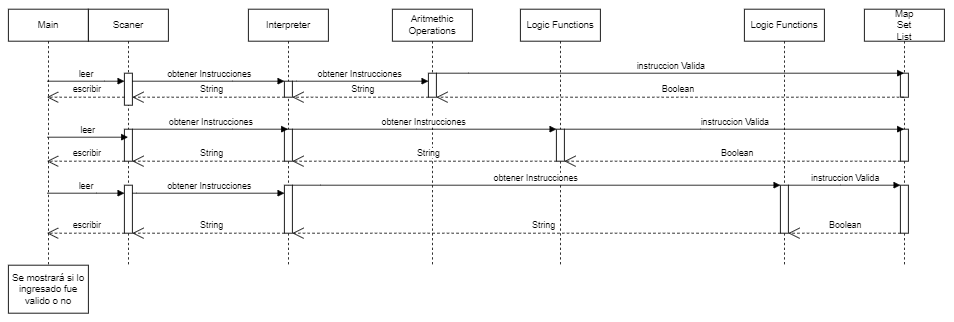

The diagram above was exported from draw.io. Its source (the exported page's mxGraphModel, read from the mxfile embedded in the PNG):
<mxGraphModel dx="2867" dy="1220" grid="0" gridSize="10" guides="1" tooltips="1" connect="1" arrows="1" fold="1" page="0" pageScale="1" pageWidth="850" pageHeight="1100" math="0" shadow="0">
  <root>
    <mxCell id="0" />
    <mxCell id="1" parent="0" />
    <mxCell id="aM9ryv3xv72pqoxQDRHE-1" value="Main" style="shape=umlLifeline;perimeter=lifelinePerimeter;whiteSpace=wrap;html=1;container=0;dropTarget=0;collapsible=0;recursiveResize=0;outlineConnect=0;portConstraint=eastwest;newEdgeStyle={&quot;edgeStyle&quot;:&quot;elbowEdgeStyle&quot;,&quot;elbow&quot;:&quot;vertical&quot;,&quot;curved&quot;:0,&quot;rounded&quot;:0};" parent="1" vertex="1">
      <mxGeometry x="40" y="40" width="100" height="320" as="geometry" />
    </mxCell>
    <mxCell id="aM9ryv3xv72pqoxQDRHE-5" value="Scaner" style="shape=umlLifeline;perimeter=lifelinePerimeter;whiteSpace=wrap;html=1;container=0;dropTarget=0;collapsible=0;recursiveResize=0;outlineConnect=0;portConstraint=eastwest;newEdgeStyle={&quot;edgeStyle&quot;:&quot;elbowEdgeStyle&quot;,&quot;elbow&quot;:&quot;vertical&quot;,&quot;curved&quot;:0,&quot;rounded&quot;:0};" parent="1" vertex="1">
      <mxGeometry x="140" y="40" width="100" height="320" as="geometry" />
    </mxCell>
    <mxCell id="aM9ryv3xv72pqoxQDRHE-6" value="" style="html=1;points=[];perimeter=orthogonalPerimeter;outlineConnect=0;targetShapes=umlLifeline;portConstraint=eastwest;newEdgeStyle={&quot;edgeStyle&quot;:&quot;elbowEdgeStyle&quot;,&quot;elbow&quot;:&quot;vertical&quot;,&quot;curved&quot;:0,&quot;rounded&quot;:0};" parent="aM9ryv3xv72pqoxQDRHE-5" vertex="1">
      <mxGeometry x="45" y="80" width="10" height="40" as="geometry" />
    </mxCell>
    <mxCell id="a4NnpcPC9JIKffq9n6W8-2" value="" style="html=1;points=[];perimeter=orthogonalPerimeter;outlineConnect=0;targetShapes=umlLifeline;portConstraint=eastwest;newEdgeStyle={&quot;edgeStyle&quot;:&quot;elbowEdgeStyle&quot;,&quot;elbow&quot;:&quot;vertical&quot;,&quot;curved&quot;:0,&quot;rounded&quot;:0};" vertex="1" parent="aM9ryv3xv72pqoxQDRHE-5">
      <mxGeometry x="45" y="150" width="10" height="40" as="geometry" />
    </mxCell>
    <mxCell id="a4NnpcPC9JIKffq9n6W8-8" value="" style="html=1;points=[];perimeter=orthogonalPerimeter;outlineConnect=0;targetShapes=umlLifeline;portConstraint=eastwest;newEdgeStyle={&quot;edgeStyle&quot;:&quot;elbowEdgeStyle&quot;,&quot;elbow&quot;:&quot;vertical&quot;,&quot;curved&quot;:0,&quot;rounded&quot;:0};" vertex="1" parent="aM9ryv3xv72pqoxQDRHE-5">
      <mxGeometry x="45" y="220" width="10" height="60" as="geometry" />
    </mxCell>
    <mxCell id="aM9ryv3xv72pqoxQDRHE-7" value="leer" style="html=1;verticalAlign=bottom;endArrow=block;edgeStyle=elbowEdgeStyle;elbow=vertical;curved=0;rounded=0;" parent="1" source="aM9ryv3xv72pqoxQDRHE-1" target="aM9ryv3xv72pqoxQDRHE-6" edge="1">
      <mxGeometry relative="1" as="geometry">
        <mxPoint x="95" y="120" as="sourcePoint" />
        <Array as="points">
          <mxPoint x="160" y="130" />
          <mxPoint x="180" y="120" />
        </Array>
      </mxGeometry>
    </mxCell>
    <mxCell id="a4NnpcPC9JIKffq9n6W8-1" value="escribir" style="endArrow=open;endSize=12;dashed=1;html=1;rounded=0;" edge="1" parent="1" source="aM9ryv3xv72pqoxQDRHE-6" target="aM9ryv3xv72pqoxQDRHE-1">
      <mxGeometry x="-0.0313" y="-10" width="160" relative="1" as="geometry">
        <mxPoint x="120" y="280" as="sourcePoint" />
        <mxPoint x="330" y="450" as="targetPoint" />
        <Array as="points">
          <mxPoint x="150" y="150" />
        </Array>
        <mxPoint as="offset" />
      </mxGeometry>
    </mxCell>
    <mxCell id="a4NnpcPC9JIKffq9n6W8-6" value="leer" style="html=1;verticalAlign=bottom;endArrow=block;edgeStyle=elbowEdgeStyle;elbow=vertical;curved=0;rounded=0;" edge="1" parent="1" source="aM9ryv3xv72pqoxQDRHE-1" target="aM9ryv3xv72pqoxQDRHE-5">
      <mxGeometry relative="1" as="geometry">
        <mxPoint x="105" y="130" as="sourcePoint" />
        <Array as="points">
          <mxPoint x="150" y="200" />
          <mxPoint x="190" y="130" />
        </Array>
        <mxPoint x="195" y="130" as="targetPoint" />
      </mxGeometry>
    </mxCell>
    <mxCell id="a4NnpcPC9JIKffq9n6W8-7" value="escribir" style="endArrow=open;endSize=12;dashed=1;html=1;rounded=0;" edge="1" parent="1" source="a4NnpcPC9JIKffq9n6W8-2" target="aM9ryv3xv72pqoxQDRHE-1">
      <mxGeometry x="-0.0313" y="-10" width="160" relative="1" as="geometry">
        <mxPoint x="195" y="160" as="sourcePoint" />
        <mxPoint x="100" y="160" as="targetPoint" />
        <Array as="points">
          <mxPoint x="160" y="230" />
          <mxPoint x="150" y="230" />
        </Array>
        <mxPoint as="offset" />
      </mxGeometry>
    </mxCell>
    <mxCell id="a4NnpcPC9JIKffq9n6W8-9" value="leer" style="html=1;verticalAlign=bottom;endArrow=block;edgeStyle=elbowEdgeStyle;elbow=vertical;curved=0;rounded=0;" edge="1" parent="1" source="aM9ryv3xv72pqoxQDRHE-1" target="a4NnpcPC9JIKffq9n6W8-8">
      <mxGeometry relative="1" as="geometry">
        <mxPoint x="100" y="200" as="sourcePoint" />
        <Array as="points">
          <mxPoint x="150" y="270" />
          <mxPoint x="110" y="260" />
          <mxPoint x="160" y="210" />
          <mxPoint x="200" y="140" />
        </Array>
        <mxPoint x="200" y="200" as="targetPoint" />
      </mxGeometry>
    </mxCell>
    <mxCell id="a4NnpcPC9JIKffq9n6W8-10" value="escribir" style="endArrow=open;endSize=12;dashed=1;html=1;rounded=0;" edge="1" parent="1" source="a4NnpcPC9JIKffq9n6W8-8" target="aM9ryv3xv72pqoxQDRHE-1">
      <mxGeometry x="-0.0313" y="-10" width="160" relative="1" as="geometry">
        <mxPoint x="195" y="240" as="sourcePoint" />
        <mxPoint x="100" y="240" as="targetPoint" />
        <Array as="points">
          <mxPoint x="180" y="320" />
          <mxPoint x="170" y="320" />
          <mxPoint x="140" y="320" />
        </Array>
        <mxPoint as="offset" />
      </mxGeometry>
    </mxCell>
    <mxCell id="a4NnpcPC9JIKffq9n6W8-11" value="Interpreter" style="shape=umlLifeline;perimeter=lifelinePerimeter;whiteSpace=wrap;html=1;container=0;dropTarget=0;collapsible=0;recursiveResize=0;outlineConnect=0;portConstraint=eastwest;newEdgeStyle={&quot;edgeStyle&quot;:&quot;elbowEdgeStyle&quot;,&quot;elbow&quot;:&quot;vertical&quot;,&quot;curved&quot;:0,&quot;rounded&quot;:0};" vertex="1" parent="1">
      <mxGeometry x="340" y="40" width="100" height="320" as="geometry" />
    </mxCell>
    <mxCell id="a4NnpcPC9JIKffq9n6W8-12" value="" style="html=1;points=[];perimeter=orthogonalPerimeter;outlineConnect=0;targetShapes=umlLifeline;portConstraint=eastwest;newEdgeStyle={&quot;edgeStyle&quot;:&quot;elbowEdgeStyle&quot;,&quot;elbow&quot;:&quot;vertical&quot;,&quot;curved&quot;:0,&quot;rounded&quot;:0};" vertex="1" parent="a4NnpcPC9JIKffq9n6W8-11">
      <mxGeometry x="45" y="90" width="10" height="20" as="geometry" />
    </mxCell>
    <mxCell id="a4NnpcPC9JIKffq9n6W8-13" value="" style="html=1;points=[];perimeter=orthogonalPerimeter;outlineConnect=0;targetShapes=umlLifeline;portConstraint=eastwest;newEdgeStyle={&quot;edgeStyle&quot;:&quot;elbowEdgeStyle&quot;,&quot;elbow&quot;:&quot;vertical&quot;,&quot;curved&quot;:0,&quot;rounded&quot;:0};" vertex="1" parent="a4NnpcPC9JIKffq9n6W8-11">
      <mxGeometry x="45" y="150" width="10" height="40" as="geometry" />
    </mxCell>
    <mxCell id="a4NnpcPC9JIKffq9n6W8-14" value="" style="html=1;points=[];perimeter=orthogonalPerimeter;outlineConnect=0;targetShapes=umlLifeline;portConstraint=eastwest;newEdgeStyle={&quot;edgeStyle&quot;:&quot;elbowEdgeStyle&quot;,&quot;elbow&quot;:&quot;vertical&quot;,&quot;curved&quot;:0,&quot;rounded&quot;:0};" vertex="1" parent="a4NnpcPC9JIKffq9n6W8-11">
      <mxGeometry x="45" y="220" width="10" height="60" as="geometry" />
    </mxCell>
    <mxCell id="a4NnpcPC9JIKffq9n6W8-16" value="obtener Instrucciones" style="html=1;verticalAlign=bottom;endArrow=block;edgeStyle=elbowEdgeStyle;elbow=vertical;curved=0;rounded=0;" edge="1" parent="1" source="aM9ryv3xv72pqoxQDRHE-6" target="a4NnpcPC9JIKffq9n6W8-12">
      <mxGeometry relative="1" as="geometry">
        <mxPoint x="100" y="140" as="sourcePoint" />
        <Array as="points">
          <mxPoint x="320" y="130" />
          <mxPoint x="200" y="140" />
          <mxPoint x="190" y="130" />
        </Array>
        <mxPoint x="195" y="140" as="targetPoint" />
      </mxGeometry>
    </mxCell>
    <mxCell id="a4NnpcPC9JIKffq9n6W8-17" value="String" style="endArrow=open;endSize=12;dashed=1;html=1;rounded=0;" edge="1" parent="1" source="a4NnpcPC9JIKffq9n6W8-12" target="aM9ryv3xv72pqoxQDRHE-6">
      <mxGeometry x="-0.0313" y="-10" width="160" relative="1" as="geometry">
        <mxPoint x="195" y="160" as="sourcePoint" />
        <mxPoint x="100" y="160" as="targetPoint" />
        <Array as="points">
          <mxPoint x="250" y="150" />
        </Array>
        <mxPoint as="offset" />
      </mxGeometry>
    </mxCell>
    <mxCell id="a4NnpcPC9JIKffq9n6W8-18" value="obtener Instrucciones" style="html=1;verticalAlign=bottom;endArrow=block;edgeStyle=elbowEdgeStyle;elbow=vertical;curved=0;rounded=0;" edge="1" parent="1" source="a4NnpcPC9JIKffq9n6W8-2" target="a4NnpcPC9JIKffq9n6W8-11">
      <mxGeometry relative="1" as="geometry">
        <mxPoint x="205" y="140" as="sourcePoint" />
        <Array as="points">
          <mxPoint x="320" y="190" />
          <mxPoint x="330" y="140" />
          <mxPoint x="210" y="150" />
          <mxPoint x="200" y="140" />
        </Array>
        <mxPoint x="395" y="140" as="targetPoint" />
      </mxGeometry>
    </mxCell>
    <mxCell id="a4NnpcPC9JIKffq9n6W8-19" value="String" style="endArrow=open;endSize=12;dashed=1;html=1;rounded=0;" edge="1" parent="1" source="a4NnpcPC9JIKffq9n6W8-13" target="a4NnpcPC9JIKffq9n6W8-2">
      <mxGeometry x="-0.0313" y="-10" width="160" relative="1" as="geometry">
        <mxPoint x="395" y="160" as="sourcePoint" />
        <mxPoint x="205" y="160" as="targetPoint" />
        <Array as="points">
          <mxPoint x="260" y="230" />
        </Array>
        <mxPoint as="offset" />
      </mxGeometry>
    </mxCell>
    <mxCell id="a4NnpcPC9JIKffq9n6W8-20" value="obtener Instrucciones" style="html=1;verticalAlign=bottom;endArrow=block;edgeStyle=elbowEdgeStyle;elbow=vertical;curved=0;rounded=0;" edge="1" parent="1" source="a4NnpcPC9JIKffq9n6W8-8" target="a4NnpcPC9JIKffq9n6W8-14">
      <mxGeometry relative="1" as="geometry">
        <mxPoint x="100" y="280" as="sourcePoint" />
        <Array as="points">
          <mxPoint x="200" y="270" />
          <mxPoint x="120" y="270" />
          <mxPoint x="170" y="220" />
          <mxPoint x="210" y="150" />
        </Array>
        <mxPoint x="195" y="280" as="targetPoint" />
      </mxGeometry>
    </mxCell>
    <mxCell id="a4NnpcPC9JIKffq9n6W8-21" value="String" style="endArrow=open;endSize=12;dashed=1;html=1;rounded=0;" edge="1" parent="1" source="a4NnpcPC9JIKffq9n6W8-14" target="a4NnpcPC9JIKffq9n6W8-8">
      <mxGeometry x="-0.0313" y="-10" width="160" relative="1" as="geometry">
        <mxPoint x="395" y="240" as="sourcePoint" />
        <mxPoint x="205" y="240" as="targetPoint" />
        <Array as="points">
          <mxPoint x="270" y="320" />
        </Array>
        <mxPoint as="offset" />
      </mxGeometry>
    </mxCell>
    <mxCell id="a4NnpcPC9JIKffq9n6W8-22" value="Aritmethic Operations" style="shape=umlLifeline;perimeter=lifelinePerimeter;whiteSpace=wrap;html=1;container=0;dropTarget=0;collapsible=0;recursiveResize=0;outlineConnect=0;portConstraint=eastwest;newEdgeStyle={&quot;edgeStyle&quot;:&quot;elbowEdgeStyle&quot;,&quot;elbow&quot;:&quot;vertical&quot;,&quot;curved&quot;:0,&quot;rounded&quot;:0};" vertex="1" parent="1">
      <mxGeometry x="520" y="40" width="100" height="320" as="geometry" />
    </mxCell>
    <mxCell id="a4NnpcPC9JIKffq9n6W8-23" value="" style="html=1;points=[];perimeter=orthogonalPerimeter;outlineConnect=0;targetShapes=umlLifeline;portConstraint=eastwest;newEdgeStyle={&quot;edgeStyle&quot;:&quot;elbowEdgeStyle&quot;,&quot;elbow&quot;:&quot;vertical&quot;,&quot;curved&quot;:0,&quot;rounded&quot;:0};" vertex="1" parent="a4NnpcPC9JIKffq9n6W8-22">
      <mxGeometry x="45" y="80" width="10" height="30" as="geometry" />
    </mxCell>
    <mxCell id="a4NnpcPC9JIKffq9n6W8-27" value="obtener Instrucciones" style="html=1;verticalAlign=bottom;endArrow=block;edgeStyle=elbowEdgeStyle;elbow=vertical;curved=0;rounded=0;" edge="1" parent="1" source="a4NnpcPC9JIKffq9n6W8-12" target="a4NnpcPC9JIKffq9n6W8-23">
      <mxGeometry relative="1" as="geometry">
        <mxPoint x="215" y="150" as="sourcePoint" />
        <Array as="points">
          <mxPoint x="400" y="130" />
          <mxPoint x="220" y="160" />
          <mxPoint x="210" y="150" />
        </Array>
        <mxPoint x="405" y="150" as="targetPoint" />
      </mxGeometry>
    </mxCell>
    <mxCell id="a4NnpcPC9JIKffq9n6W8-28" value="String" style="endArrow=open;endSize=12;dashed=1;html=1;rounded=0;" edge="1" parent="1" source="a4NnpcPC9JIKffq9n6W8-23" target="a4NnpcPC9JIKffq9n6W8-12">
      <mxGeometry x="-0.0313" y="-10" width="160" relative="1" as="geometry">
        <mxPoint x="395" y="160" as="sourcePoint" />
        <mxPoint x="205" y="160" as="targetPoint" />
        <Array as="points">
          <mxPoint x="450" y="150" />
        </Array>
        <mxPoint as="offset" />
      </mxGeometry>
    </mxCell>
    <mxCell id="a4NnpcPC9JIKffq9n6W8-29" value="Logic Functions" style="shape=umlLifeline;perimeter=lifelinePerimeter;whiteSpace=wrap;html=1;container=0;dropTarget=0;collapsible=0;recursiveResize=0;outlineConnect=0;portConstraint=eastwest;newEdgeStyle={&quot;edgeStyle&quot;:&quot;elbowEdgeStyle&quot;,&quot;elbow&quot;:&quot;vertical&quot;,&quot;curved&quot;:0,&quot;rounded&quot;:0};" vertex="1" parent="1">
      <mxGeometry x="680" y="40" width="100" height="320" as="geometry" />
    </mxCell>
    <mxCell id="a4NnpcPC9JIKffq9n6W8-30" value="" style="html=1;points=[];perimeter=orthogonalPerimeter;outlineConnect=0;targetShapes=umlLifeline;portConstraint=eastwest;newEdgeStyle={&quot;edgeStyle&quot;:&quot;elbowEdgeStyle&quot;,&quot;elbow&quot;:&quot;vertical&quot;,&quot;curved&quot;:0,&quot;rounded&quot;:0};" vertex="1" parent="a4NnpcPC9JIKffq9n6W8-29">
      <mxGeometry x="45" y="150" width="10" height="40" as="geometry" />
    </mxCell>
    <mxCell id="a4NnpcPC9JIKffq9n6W8-31" value="obtener Instrucciones" style="html=1;verticalAlign=bottom;endArrow=block;edgeStyle=elbowEdgeStyle;elbow=vertical;curved=0;rounded=0;" edge="1" parent="1" source="a4NnpcPC9JIKffq9n6W8-13" target="a4NnpcPC9JIKffq9n6W8-30">
      <mxGeometry relative="1" as="geometry">
        <mxPoint x="425" y="190" as="sourcePoint" />
        <Array as="points">
          <mxPoint x="550" y="190" />
          <mxPoint x="560" y="140" />
          <mxPoint x="440" y="150" />
          <mxPoint x="430" y="140" />
        </Array>
        <mxPoint x="620" y="190" as="targetPoint" />
      </mxGeometry>
    </mxCell>
    <mxCell id="a4NnpcPC9JIKffq9n6W8-32" value="String" style="endArrow=open;endSize=12;dashed=1;html=1;rounded=0;" edge="1" parent="1" source="a4NnpcPC9JIKffq9n6W8-30" target="a4NnpcPC9JIKffq9n6W8-13">
      <mxGeometry x="-0.0313" y="-10" width="160" relative="1" as="geometry">
        <mxPoint x="575" y="160" as="sourcePoint" />
        <mxPoint x="405" y="160" as="targetPoint" />
        <Array as="points">
          <mxPoint x="450" y="230" />
        </Array>
        <mxPoint as="offset" />
      </mxGeometry>
    </mxCell>
    <mxCell id="a4NnpcPC9JIKffq9n6W8-33" value="Logic Functions" style="shape=umlLifeline;perimeter=lifelinePerimeter;whiteSpace=wrap;html=1;container=0;dropTarget=0;collapsible=0;recursiveResize=0;outlineConnect=0;portConstraint=eastwest;newEdgeStyle={&quot;edgeStyle&quot;:&quot;elbowEdgeStyle&quot;,&quot;elbow&quot;:&quot;vertical&quot;,&quot;curved&quot;:0,&quot;rounded&quot;:0};" vertex="1" parent="1">
      <mxGeometry x="960" y="40" width="100" height="320" as="geometry" />
    </mxCell>
    <mxCell id="a4NnpcPC9JIKffq9n6W8-34" value="" style="html=1;points=[];perimeter=orthogonalPerimeter;outlineConnect=0;targetShapes=umlLifeline;portConstraint=eastwest;newEdgeStyle={&quot;edgeStyle&quot;:&quot;elbowEdgeStyle&quot;,&quot;elbow&quot;:&quot;vertical&quot;,&quot;curved&quot;:0,&quot;rounded&quot;:0};" vertex="1" parent="a4NnpcPC9JIKffq9n6W8-33">
      <mxGeometry x="45" y="220" width="10" height="60" as="geometry" />
    </mxCell>
    <mxCell id="a4NnpcPC9JIKffq9n6W8-35" value="obtener Instrucciones" style="html=1;verticalAlign=bottom;endArrow=block;edgeStyle=elbowEdgeStyle;elbow=vertical;curved=0;rounded=0;" edge="1" parent="1" source="a4NnpcPC9JIKffq9n6W8-14" target="a4NnpcPC9JIKffq9n6W8-34">
      <mxGeometry relative="1" as="geometry">
        <mxPoint x="425" y="260" as="sourcePoint" />
        <Array as="points">
          <mxPoint x="430" y="260" />
          <mxPoint x="350" y="260" />
          <mxPoint x="400" y="210" />
          <mxPoint x="440" y="140" />
        </Array>
        <mxPoint x="615" y="260" as="targetPoint" />
      </mxGeometry>
    </mxCell>
    <mxCell id="a4NnpcPC9JIKffq9n6W8-36" value="String" style="endArrow=open;endSize=12;dashed=1;html=1;rounded=0;" edge="1" parent="1" source="a4NnpcPC9JIKffq9n6W8-34" target="a4NnpcPC9JIKffq9n6W8-14">
      <mxGeometry x="-0.0313" y="-10" width="160" relative="1" as="geometry">
        <mxPoint x="950" y="320" as="sourcePoint" />
        <mxPoint x="620" y="320" as="targetPoint" />
        <Array as="points">
          <mxPoint x="675" y="320" />
        </Array>
        <mxPoint as="offset" />
      </mxGeometry>
    </mxCell>
    <mxCell id="a4NnpcPC9JIKffq9n6W8-37" value="Map&lt;br&gt;Set&lt;br&gt;List" style="shape=umlLifeline;perimeter=lifelinePerimeter;whiteSpace=wrap;html=1;container=0;dropTarget=0;collapsible=0;recursiveResize=0;outlineConnect=0;portConstraint=eastwest;newEdgeStyle={&quot;edgeStyle&quot;:&quot;elbowEdgeStyle&quot;,&quot;elbow&quot;:&quot;vertical&quot;,&quot;curved&quot;:0,&quot;rounded&quot;:0};" vertex="1" parent="1">
      <mxGeometry x="1110" y="40" width="100" height="320" as="geometry" />
    </mxCell>
    <mxCell id="a4NnpcPC9JIKffq9n6W8-38" value="" style="html=1;points=[];perimeter=orthogonalPerimeter;outlineConnect=0;targetShapes=umlLifeline;portConstraint=eastwest;newEdgeStyle={&quot;edgeStyle&quot;:&quot;elbowEdgeStyle&quot;,&quot;elbow&quot;:&quot;vertical&quot;,&quot;curved&quot;:0,&quot;rounded&quot;:0};" vertex="1" parent="a4NnpcPC9JIKffq9n6W8-37">
      <mxGeometry x="45" y="220" width="10" height="60" as="geometry" />
    </mxCell>
    <mxCell id="a4NnpcPC9JIKffq9n6W8-42" value="" style="html=1;points=[];perimeter=orthogonalPerimeter;outlineConnect=0;targetShapes=umlLifeline;portConstraint=eastwest;newEdgeStyle={&quot;edgeStyle&quot;:&quot;elbowEdgeStyle&quot;,&quot;elbow&quot;:&quot;vertical&quot;,&quot;curved&quot;:0,&quot;rounded&quot;:0};" vertex="1" parent="a4NnpcPC9JIKffq9n6W8-37">
      <mxGeometry x="45" y="150" width="10" height="40" as="geometry" />
    </mxCell>
    <mxCell id="a4NnpcPC9JIKffq9n6W8-43" value="" style="html=1;points=[];perimeter=orthogonalPerimeter;outlineConnect=0;targetShapes=umlLifeline;portConstraint=eastwest;newEdgeStyle={&quot;edgeStyle&quot;:&quot;elbowEdgeStyle&quot;,&quot;elbow&quot;:&quot;vertical&quot;,&quot;curved&quot;:0,&quot;rounded&quot;:0};" vertex="1" parent="a4NnpcPC9JIKffq9n6W8-37">
      <mxGeometry x="45" y="80" width="10" height="30" as="geometry" />
    </mxCell>
    <mxCell id="a4NnpcPC9JIKffq9n6W8-39" value="instruccion Valida" style="html=1;verticalAlign=bottom;endArrow=block;edgeStyle=elbowEdgeStyle;elbow=vertical;curved=0;rounded=0;" edge="1" parent="1" source="a4NnpcPC9JIKffq9n6W8-23" target="a4NnpcPC9JIKffq9n6W8-37">
      <mxGeometry relative="1" as="geometry">
        <mxPoint x="610" y="120" as="sourcePoint" />
        <Array as="points">
          <mxPoint x="615" y="120" />
          <mxPoint x="435" y="150" />
          <mxPoint x="425" y="140" />
        </Array>
        <mxPoint x="780" y="120" as="targetPoint" />
      </mxGeometry>
    </mxCell>
    <mxCell id="a4NnpcPC9JIKffq9n6W8-40" value="Boolean" style="endArrow=open;endSize=12;dashed=1;html=1;rounded=0;" edge="1" parent="1" source="a4NnpcPC9JIKffq9n6W8-37" target="a4NnpcPC9JIKffq9n6W8-23">
      <mxGeometry x="-0.0313" y="-10" width="160" relative="1" as="geometry">
        <mxPoint x="815" y="150" as="sourcePoint" />
        <mxPoint x="645" y="150" as="targetPoint" />
        <Array as="points">
          <mxPoint x="700" y="150" />
        </Array>
        <mxPoint as="offset" />
      </mxGeometry>
    </mxCell>
    <mxCell id="a4NnpcPC9JIKffq9n6W8-41" value="instruccion Valida" style="html=1;verticalAlign=bottom;endArrow=block;edgeStyle=elbowEdgeStyle;elbow=vertical;curved=0;rounded=0;" edge="1" parent="1" source="a4NnpcPC9JIKffq9n6W8-30" target="a4NnpcPC9JIKffq9n6W8-37">
      <mxGeometry relative="1" as="geometry">
        <mxPoint x="750" y="190" as="sourcePoint" />
        <Array as="points">
          <mxPoint x="905" y="190" />
          <mxPoint x="915" y="140" />
          <mxPoint x="795" y="150" />
          <mxPoint x="785" y="140" />
        </Array>
        <mxPoint x="1080" y="190" as="targetPoint" />
      </mxGeometry>
    </mxCell>
    <mxCell id="a4NnpcPC9JIKffq9n6W8-44" value="Boolean" style="endArrow=open;endSize=12;dashed=1;html=1;rounded=0;" edge="1" parent="1" source="a4NnpcPC9JIKffq9n6W8-42" target="a4NnpcPC9JIKffq9n6W8-30">
      <mxGeometry x="-0.0313" y="-10" width="160" relative="1" as="geometry">
        <mxPoint x="1145" y="230" as="sourcePoint" />
        <mxPoint x="560" y="230" as="targetPoint" />
        <Array as="points">
          <mxPoint x="850" y="230" />
        </Array>
        <mxPoint as="offset" />
      </mxGeometry>
    </mxCell>
    <mxCell id="a4NnpcPC9JIKffq9n6W8-45" value="Boolean" style="endArrow=open;endSize=12;dashed=1;html=1;rounded=0;" edge="1" parent="1" source="a4NnpcPC9JIKffq9n6W8-38" target="a4NnpcPC9JIKffq9n6W8-34">
      <mxGeometry x="-0.0313" y="-10" width="160" relative="1" as="geometry">
        <mxPoint x="1165" y="240" as="sourcePoint" />
        <mxPoint x="745" y="240" as="targetPoint" />
        <Array as="points">
          <mxPoint x="1080" y="320" />
        </Array>
        <mxPoint as="offset" />
      </mxGeometry>
    </mxCell>
    <mxCell id="a4NnpcPC9JIKffq9n6W8-46" value="instruccion Valida" style="html=1;verticalAlign=bottom;endArrow=block;edgeStyle=elbowEdgeStyle;elbow=vertical;curved=0;rounded=0;" edge="1" parent="1" source="a4NnpcPC9JIKffq9n6W8-34" target="a4NnpcPC9JIKffq9n6W8-38">
      <mxGeometry relative="1" as="geometry">
        <mxPoint x="745" y="200" as="sourcePoint" />
        <Array as="points">
          <mxPoint x="1080" y="260" />
          <mxPoint x="925" y="150" />
          <mxPoint x="805" y="160" />
          <mxPoint x="795" y="150" />
        </Array>
        <mxPoint x="1170" y="200" as="targetPoint" />
      </mxGeometry>
    </mxCell>
    <mxCell id="a4NnpcPC9JIKffq9n6W8-48" value="Se mostrará si lo ingresado fue valido o no" style="rounded=0;whiteSpace=wrap;html=1;" vertex="1" parent="1">
      <mxGeometry x="40" y="360" width="100" height="60" as="geometry" />
    </mxCell>
  </root>
</mxGraphModel>